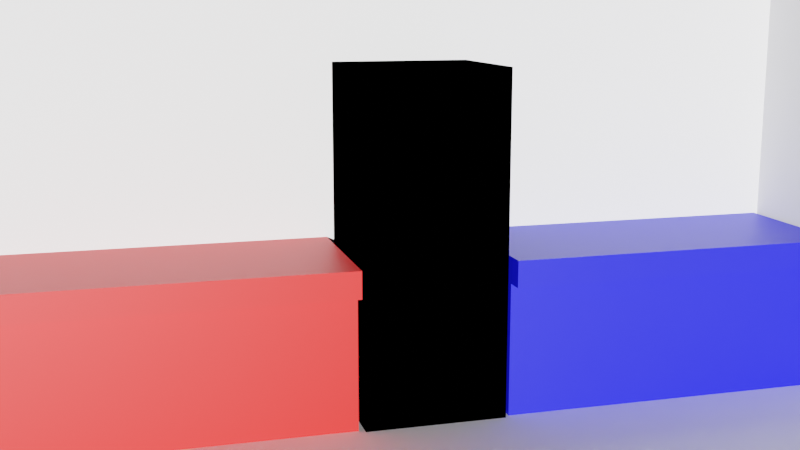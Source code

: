 # Source: fridge.blend  (saved by Blender 4.0.36; exported with 4.5.12 LTS)
import bpy
from mathutils import Matrix  # noqa: F401  (used for matrix-valued properties, if any)

bpy.ops.wm.read_factory_settings(use_empty=True)
scene = bpy.context.scene
scene.name = 'Kitchen'

# ---- collections
col_kitchen = bpy.data.collections.new('Kitchen'); scene.collection.children.link(col_kitchen)

# ---- materials (node trees are filled in below, after node groups)
mat_material_011 = bpy.data.materials.new('Material.011')
mat_material_011.use_transparent_shadow = False
mat_material = bpy.data.materials.new('Material')
mat_material.use_transparent_shadow = False
mat_material_008 = bpy.data.materials.new('Material.008')
mat_material_008.use_transparent_shadow = False

# ---- material node trees
mat_material_011.use_nodes = True; mat_material_011.node_tree.nodes.clear()
_N = mat_material_011.node_tree.nodes; _L = mat_material_011.node_tree.links
n0 = _N.new('ShaderNodeBsdfPrincipled'); n0.name = 'Principled BSDF'; n0.location = (10, 300)
n0.inputs[0].default_value = (0.0, 0.001787, 0.8001, 1.0)
n0.inputs[3].default_value = 1.45
n1 = _N.new('ShaderNodeOutputMaterial'); n1.name = 'Material Output'; n1.location = (300, 300)
_L.new(n0.outputs[0], n1.inputs[0])
n1.is_active_output = True
mat_material.use_nodes = True; mat_material.node_tree.nodes.clear()
_N = mat_material.node_tree.nodes; _L = mat_material.node_tree.links
n0 = _N.new('ShaderNodeBsdfPrincipled'); n0.name = 'Principled BSDF'; n0.location = (10, 300)
n0.inputs[0].default_value = (0.8001, 0.002879, 0.0, 1.0)
n0.inputs[3].default_value = 1.45
n1 = _N.new('ShaderNodeOutputMaterial'); n1.name = 'Material Output'; n1.location = (300, 300)
_L.new(n0.outputs[0], n1.inputs[0])
n1.is_active_output = True
mat_material_008.use_nodes = True; mat_material_008.node_tree.nodes.clear()
_N = mat_material_008.node_tree.nodes; _L = mat_material_008.node_tree.links
n0 = _N.new('ShaderNodeOutputMaterial'); n0.name = 'Material Output'; n0.location = (300, 300)
n1 = _N.new('ShaderNodeHoldout'); n1.name = 'Holdout'; n1.location = (10, 300)
_L.new(n1.outputs[0], n0.inputs[0])
n0.is_active_output = True

# ---- cameras
cam_camera_002 = bpy.data.cameras.new('Camera.002')
cam_camera_002.lens = 50.0

# ---- lights
light_sun = bpy.data.lights.new('Sun', 'SUN')
light_sun.transmission_factor = 0.0
light_sun.energy = 8.0
light_spot = bpy.data.lights.new('Spot', 'SPOT')
light_spot.transmission_factor = 0.0
light_spot.energy = 25.0
light_spot.shadow_maximum_resolution = 0.006
light_spot.use_absolute_resolution = True
light_spot.use_soft_falloff = False
light_point = bpy.data.lights.new('Point', 'POINT')
light_point.transmission_factor = 0.0
light_point.use_soft_falloff = False
light_point.energy = 14.0
light_point.shadow_soft_size = 13.14
light_point.shadow_maximum_resolution = 0.006
light_point.use_absolute_resolution = True

# ---- meshes
me_cube_005 = bpy.data.meshes.new('Cube.005')
me_cube_005.from_pydata([(-1.0, -7.0, -1.0), (-1.0, -7.0, 2.6), (-1.0, 0.9, -1.0), (-1.0, 0.9, 2.6), (2.1, -7.0, -1.0), (2.1, -7.0, 2.6), (2.1, 0.9, -1.0), (2.1, 0.9, 2.6), (-1.0, -7.0, 2.0), (-1.0, 0.9, 2.0), (2.1, 0.9, 2.0), (2.1, -7.0, 2.0), (-0.6, 0.9, -1.0), (2.5, -7.0, 2.6), (2.5, 0.9, 2.6), (2.5, 0.9, 2.0), (2.5, -7.0, 2.0)], [(2, 12)], [(8, 1, 3, 9), (9, 3, 7, 10), (7, 5, 13, 14), (11, 5, 1, 8), (2, 6, 4, 0), (7, 3, 1, 5), (4, 11, 8, 0), (6, 10, 11, 4), (2, 9, 10, 6), (0, 8, 9, 2), (15, 14, 13, 16), (11, 10, 15, 16), (5, 11, 16, 13), (10, 7, 14, 15)])
_uv = me_cube_005.uv_layers.new(name='UVMap')
_uv.uv.foreach_set('vector', [0.5, 0.0, 0.625, 0.0, 0.625, 0.25, 0.5, 0.25, 0.5, 0.25, 0.625, 0.25, 0.625, 0.5, 0.5, 0.5, 0.625, 0.5, 0.625, 0.75, 0.625, 0.75, 0.625, 0.5, 0.5, 0.75, 0.625, 0.75, 0.625, 1.0, 0.5, 1.0, 0.125, 0.5, 0.375, 0.5, 0.375, 0.75, 0.125, 0.75, 0.625, 0.5, 0.875, 0.5, 0.875, 0.75, 0.625, 0.75, 0.375, 0.75, 0.5, 0.75, 0.5, 1.0, 0.375, 1.0, 0.375, 0.5, 0.5, 0.5, 0.5, 0.75, 0.375, 0.75, 0.375, 0.25, 0.5, 0.25, 0.5, 0.5, 0.375, 0.5, 0.375, 0.0, 0.5, 0.0, 0.5, 0.25, 0.375, 0.25, 0.5, 0.5, 0.625, 0.5, 0.625, 0.75, 0.5, 0.75, 0.5, 0.75, 0.5, 0.5, 0.5, 0.5, 0.5, 0.75, 0.625, 0.75, 0.5, 0.75, 0.5, 0.75, 0.625, 0.75, 0.5, 0.5, 0.625, 0.5, 0.625, 0.5, 0.5, 0.5])
me_cube_005.materials.append(mat_material_011)
me_cube_005.update()
me_cube_004 = bpy.data.meshes.new('Cube.004')
me_cube_004.from_pydata([(-1.0, -7.0, -1.0), (-1.0, -7.0, 2.6), (-1.0, 0.9, -1.0), (-1.0, 0.9, 2.6), (2.1, -7.0, -1.0), (2.1, -7.0, 2.6), (2.1, 0.9, -1.0), (2.1, 0.9, 2.6), (-1.0, -7.0, 2.0), (-1.0, 0.9, 2.0), (2.1, 0.9, 2.0), (2.1, -7.0, 2.0), (-0.6, 0.9, -1.0), (2.5, -7.0, 2.6), (2.5, 0.9, 2.6), (2.5, 0.9, 2.0), (2.5, -7.0, 2.0)], [(2, 12)], [(8, 1, 3, 9), (9, 3, 7, 10), (7, 5, 13, 14), (11, 5, 1, 8), (2, 6, 4, 0), (7, 3, 1, 5), (4, 11, 8, 0), (6, 10, 11, 4), (2, 9, 10, 6), (0, 8, 9, 2), (15, 14, 13, 16), (11, 10, 15, 16), (5, 11, 16, 13), (10, 7, 14, 15)])
_uv = me_cube_004.uv_layers.new(name='UVMap')
_uv.uv.foreach_set('vector', [0.5, 0.0, 0.625, 0.0, 0.625, 0.25, 0.5, 0.25, 0.5, 0.25, 0.625, 0.25, 0.625, 0.5, 0.5, 0.5, 0.625, 0.5, 0.625, 0.75, 0.625, 0.75, 0.625, 0.5, 0.5, 0.75, 0.625, 0.75, 0.625, 1.0, 0.5, 1.0, 0.125, 0.5, 0.375, 0.5, 0.375, 0.75, 0.125, 0.75, 0.625, 0.5, 0.875, 0.5, 0.875, 0.75, 0.625, 0.75, 0.375, 0.75, 0.5, 0.75, 0.5, 1.0, 0.375, 1.0, 0.375, 0.5, 0.5, 0.5, 0.5, 0.75, 0.375, 0.75, 0.375, 0.25, 0.5, 0.25, 0.5, 0.5, 0.375, 0.5, 0.375, 0.0, 0.5, 0.0, 0.5, 0.25, 0.375, 0.25, 0.5, 0.5, 0.625, 0.5, 0.625, 0.75, 0.5, 0.75, 0.5, 0.75, 0.5, 0.5, 0.5, 0.5, 0.5, 0.75, 0.625, 0.75, 0.5, 0.75, 0.5, 0.75, 0.625, 0.75, 0.5, 0.5, 0.625, 0.5, 0.625, 0.5, 0.5, 0.5])
me_cube_004.materials.append(mat_material)
me_cube_004.update()
me_plane_007 = bpy.data.meshes.new('Plane.007')
me_plane_007.from_pydata([(-1.0, -1.0, 0.0), (1.0, -1.0, 0.0), (-1.0, 1.0, 0.0), (1.0, 1.0, 0.0), (-1.0, -1.0, 1.868), (1.0, -1.0, 1.868), (-1.0, 1.0, 1.868), (1.0, 1.0, 1.868)], [], [(0, 1, 3, 2), (2, 3, 7, 6), (1, 0, 4, 5), (0, 2, 6, 4)])
_uv = me_plane_007.uv_layers.new(name='UVMap')
_uv.uv.foreach_set('vector', [0.0, 0.0, 1.0, 0.0, 1.0, 1.0, 0.0, 1.0, 0.0, 1.0, 1.0, 1.0, 1.0, 1.0, 0.0, 1.0, 1.0, 0.0, 0.0, 0.0, 0.0, 0.0, 1.0, 0.0, 0.0, 0.0, 0.0, 1.0, 0.0, 1.0, 0.0, 0.0])
me_plane_007.update()
me_plane_008 = bpy.data.meshes.new('Plane.008')
me_plane_008.from_pydata([(-5.96e-08, -10.56, 25.5), (5.96e-08, -10.56, -25.5), (-5.96e-08, 10.56, 25.5), (5.96e-08, 10.56, -25.5), (20.0, -10.56, 25.5), (20.0, -10.56, -25.5), (20.0, 10.56, 25.5), (20.0, 10.56, -25.5)], [], [(6, 4, 5, 7), (2, 0, 4, 6), (1, 3, 7, 5), (3, 2, 6, 7), (0, 1, 5, 4), (2, 3, 1, 0)])
_uv = me_plane_008.uv_layers.new(name='UVMap')
_uv.uv.foreach_set('vector', [0.0, 0.0, 0.0, 0.0, 0.0, 0.0, 0.0, 0.0, 0.0, 0.0, 0.0, 0.0, 0.0, 0.0, 0.0, 0.0, 0.0, 0.0, 0.0, 0.0, 0.0, 0.0, 0.0, 0.0, 0.0, 0.0, 0.0, 0.0, 0.0, 0.0, 0.0, 0.0, 0.0, 0.0, 0.0, 0.0, 0.0, 0.0, 0.0, 0.0, 0.0, 0.0, 0.0, 0.0, 0.0, 0.0, 0.0, 0.0])
me_plane_008.materials.append(mat_material_008)
me_plane_008.update()

# ---- objects
ob_sun = bpy.data.objects.new('Sun', light_sun)
ob_fridge_light = bpy.data.objects.new('Fridge Light', light_spot)
ob_point = bpy.data.objects.new('Point', light_point)
ob_cube = bpy.data.objects.new('Cube', me_cube_005)
ob_cube_001 = bpy.data.objects.new('Cube.001', me_cube_004)
ob_plane = bpy.data.objects.new('Plane', me_plane_007)
ob_fridge_003 = bpy.data.objects.new('Fridge.003', me_plane_008)
ob_camera_001 = bpy.data.objects.new('Camera.001', cam_camera_002)

# ---- transforms, parenting, visibility, modifiers, constraints
ob_sun.location = (21.64, 0.0, 0.0)
ob_sun.rotation_euler = (0.772, 1.454, 0.5877)
ob_fridge_light.location = (1.2, 0.0, 3.6)
ob_fridge_light.scale = (5.0, 5.0, 1.0)
ob_point.location = (4.873, 0.0, 6.737)
ob_cube.location = (0.8, 8.684, -2.825)
ob_cube_001.location = (0.8, -2.616, -2.825)
ob_plane.location = (6.922, -13.82, -3.825)
ob_plane.scale = (7.122, 23.5, 7.122)
ob_fridge_003.location = (0.0, 0.0, 0.0)
ob_fridge_003.scale = (0.15, 0.15, 0.15)
ob_camera_001.location = (24.66, -6.846, 5.147)
ob_camera_001.rotation_euler = (0.8657, 4.138e-07, -2.883)
_c = ob_camera_001.constraints.new('TRACK_TO'); _c.name = 'Track To'
_c.target = ob_fridge_003

# ---- collection membership
scene.collection.objects.link(ob_sun)
scene.collection.objects.link(ob_fridge_light)
scene.collection.objects.link(ob_point)
col_kitchen.objects.link(ob_cube)
col_kitchen.objects.link(ob_cube_001)
col_kitchen.objects.link(ob_plane)
col_kitchen.objects.link(ob_fridge_003)
col_kitchen.objects.link(ob_camera_001)

# ---- scene / render settings (as saved in the file)
scene.camera = ob_camera_001
scene.frame_start = 1; scene.frame_end = 250; scene.frame_set(1)
scene.render.engine = 'BLENDER_EEVEE_NEXT'
scene.render.image_settings.exr_codec = 'NONE'
scene.render.simplify_subdivision_render = 0
scene.render.simplify_child_particles_render = 0.0
scene.cycles.sampling_pattern = 'TABULATED_SOBOL'
scene.eevee.use_shadows = False
scene.view_settings.view_transform = 'Filmic'
bpy.context.view_layer.update()
